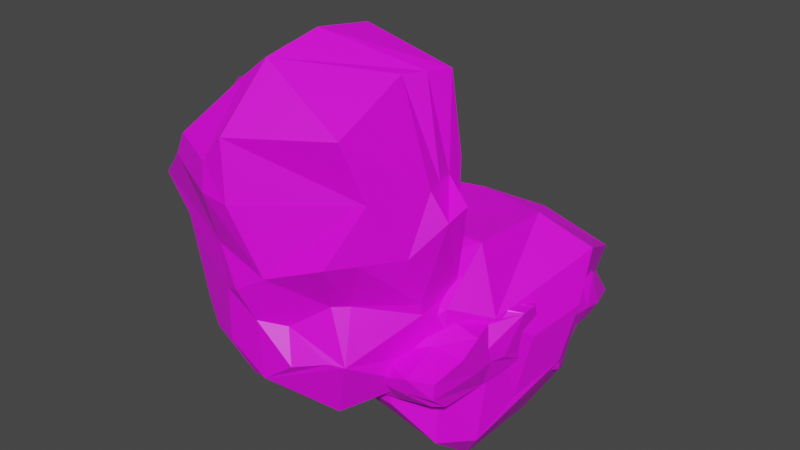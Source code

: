 # Source: asteroid.blend  (saved by Blender 2.93.20; exported with 4.5.12 LTS)
import bpy
from mathutils import Matrix  # noqa: F401  (used for matrix-valued properties, if any)

bpy.ops.wm.read_factory_settings(use_empty=True)
scene = bpy.context.scene
scene.name = 'Scene'

# ---- collections
col_collection = bpy.data.collections.new('Collection'); scene.collection.children.link(col_collection)

# ---- images (referenced by path relative to the original .blend; pixels are not part of the script)
import os
ASSET_DIR = os.environ.get("B2B_ASSET_DIR", "")  # directory of the original .blend (textures are referenced by path, not embedded)
HERE = os.path.dirname(os.path.abspath(__file__))  # packed textures are extracted next to this script under _unpacked/

def load_image(name, relpath, width, height, colorspace="sRGB"):
    """Load a texture the original file referenced (path relative to the .blend, or extracted next to this script)."""
    p = next((c for c in (os.path.join(HERE, relpath), os.path.join(ASSET_DIR, relpath)) if relpath and os.path.exists(c)), "")
    if p:
        img = bpy.data.images.load(p, check_existing=True)
        img.name = name
    else:  # same state as the original file: an image datablock whose file is absent (Cycles renders it pink)
        img = bpy.data.images.new(name, width, height)
        img.source = "FILE"
        img.filepath = "//" + (relpath or name)
    img.colorspace_settings.name = colorspace
    return img
img_asteroid_diff_png = load_image('asteroid_diff.png', 'asteroid_diff.png', 1024, 1024, 'sRGB')

# ---- materials (node trees are filled in below, after node groups)
mat_asteriod = bpy.data.materials.new('asteriod')
mat_asteriod.use_transparent_shadow = False

# ---- material node trees
mat_asteriod.use_nodes = True; mat_asteriod.node_tree.nodes.clear()
_N = mat_asteriod.node_tree.nodes; _L = mat_asteriod.node_tree.links
n0 = _N.new('ShaderNodeBsdfPrincipled'); n0.name = 'Principled BSDF'; n0.location = (10, 300)
n0.distribution = 'GGX'
n0.subsurface_method = 'BURLEY'
n0.inputs[3].default_value = 1.45
n0.inputs[27].default_value = (0.0, 0.0, 0.0, 1.0)
n0.inputs[28].default_value = 1.0
n1 = _N.new('ShaderNodeOutputMaterial'); n1.name = 'Material Output'; n1.location = (300, 300)
n2 = _N.new('ShaderNodeTexImage'); n2.name = 'Image Texture'; n2.location = (-280, 280)
n2.image = img_asteroid_diff_png
n3 = _N.new('ShaderNodeTexImage'); n3.name = 'Image Texture.001'; n3.location = (-280, 220)
n3.image = img_asteroid_diff_png
_L.new(n0.outputs[0], n1.inputs[0])
_L.new(n2.outputs[0], n0.inputs[0])
n1.is_active_output = True

# ---- world
world_world = bpy.data.worlds.new('World'); scene.world = world_world
world_world.use_nodes = True; world_world.node_tree.nodes.clear()
_N = world_world.node_tree.nodes; _L = world_world.node_tree.links
n0 = _N.new('ShaderNodeOutputWorld'); n0.name = 'World Output'; n0.location = (300, 300)
n1 = _N.new('ShaderNodeBackground'); n1.name = 'Background'; n1.location = (10, 300)
n1.inputs[0].default_value = (0.05088, 0.05088, 0.05088, 1.0)
_L.new(n1.outputs[0], n0.inputs[0])
n0.is_active_output = True
world_world.color = (0.05088, 0.05088, 0.05088)
world_world.use_sun_shadow = False
world_world.sun_shadow_jitter_overblur = 0.0

# ---- meshes
me_cube = bpy.data.meshes.new('Cube')
me_cube.from_pydata([(0.4832, 0.3611, -1.0), (0.4832, -0.4832, 1.226), (0.4832, -0.6053, -1.0), (1.061, 0.2863, 0.4601), (0.9784, 0.5938, 0.899), (1.0, 0.1067, -0.08483), (0.7827, 0.5525, -0.4754), (0.9664, -0.3174, 0.3685), (0.7875, -0.6637, 0.6514), (0.8368, -0.3778, -0.303), (0.7142, -0.7799, -0.6296), (0.3364, 1.226, 0.463), (0.3364, 1.226, -0.2105), (0.516, 1.152, -0.3901), (-0.3114, 1.226, 0.3615), (-0.187, 1.226, -0.3111), (0.3926, 0.655, 1.126), (0.5015, 0.3876, 1.193), (0.797, 1.189, 0.619), (-0.919, -0.4315, 0.6368), (-0.5821, -0.4315, 1.249), (-0.2018, -0.5143, 1.205), (-0.6018, 0.3423, 1.223), (-0.2213, 0.5241, 1.189), (-0.9827, -0.4403, 0.4762), (-0.1949, 0.5255, -0.953), (-0.5389, 0.2552, -0.843), (-0.5261, -0.5439, -0.9591), (-1.052, -0.4962, -0.4237), (-0.2451, 1.131, -0.5428), (-0.4512, 1.118, 0.4864), (-0.8332, 0.7052, 0.3494), (-0.9626, 0.415, 0.5142), (-0.8017, 0.458, -0.4354), (0.3744, -1.132, 0.6602), (0.5117, -1.003, 0.8004), (0.1918, -1.366, -0.1388), (0.5098, -1.123, -0.5605), (-0.1589, -1.184, 0.6805), (-0.4427, -1.077, 0.8034), (-0.268, -1.325, -0.1518), (-0.6083, -1.186, -0.2351)], [], [(14, 15, 29, 30), (20, 22, 19), (35, 37, 10, 8), (18, 17, 4), (15, 14, 11, 12), (30, 32, 23), (27, 2, 37, 41), (25, 0, 2, 27), (5, 3, 7, 9), (36, 34, 38, 40), (33, 29, 25), (17, 23, 21, 1), (2, 0, 6, 10), (1, 21, 39, 35), (10, 37, 2), (0, 13, 6), (3, 5, 6, 4), (9, 7, 8, 10), (7, 3, 4, 8), (5, 9, 10, 6), (18, 30, 23, 16), (0, 25, 29, 13), (4, 6, 13, 18), (28, 24, 32, 33), (12, 11, 18, 13), (24, 39, 21, 20, 19), (11, 14, 30, 18), (23, 17, 16), (17, 18, 16), (17, 1, 8, 4), (22, 20, 21, 23), (26, 28, 33, 25), (27, 28, 26), (27, 41, 28), (24, 28, 41, 40, 38, 39), (25, 27, 26), (30, 29, 33, 31), (32, 30, 31), (33, 32, 31), (15, 12, 13, 29), (34, 36, 37, 35), (41, 37, 36, 40), (35, 39, 38, 34), (8, 1, 35), (23, 32, 19, 22), (24, 19, 32)])
_uv = me_cube.uv_layers.new(name='UVMap')
_uv.uv.foreach_set('vector', [0.6944, 0.4258, 0.7234, 0.407, 0.7296, 0.4283, 0.6846, 0.4614, 0.7348, 0.3242, 0.7318, 0.143, 0.7703, 0.2895, 0.8803, 0.1182, 0.9535, 0.1178, 0.9534, 0.2078, 0.8835, 0.208, 0.6876, 0.1256, 0.6333, 0.1995, 0.6554, 0.07687, 0.7234, 0.407, 0.6944, 0.4258, 0.6932, 0.2512, 0.7217, 0.2656, 0.6846, 0.4614, 0.6559, 0.6035, 0.6348, 0.3907, 0.8548, 0.4023, 0.8505, 0.5582, 0.8296, 0.6729, 0.8199, 0.5248, 0.9772, 0.5802, 0.9718, 0.5258, 0.9754, 0.267, 0.9858, 0.2996, 0.9173, 0.4277, 0.8867, 0.4622, 0.8951, 0.3042, 0.9328, 0.3058, 0.8103, 0.6764, 0.7644, 0.6315, 0.7672, 0.5687, 0.8139, 0.6029, 0.8224, 0.1216, 0.8204, 0.04578, 0.8459, 0.2011, 0.6333, 0.1995, 0.6348, 0.3907, 0.5972, 0.3949, 0.6008, 0.2118, 0.9754, 0.267, 0.9718, 0.5258, 0.9392, 0.5598, 0.9534, 0.2078, 0.7291, 0.4854, 0.7351, 0.3974, 0.7619, 0.5018, 0.7551, 0.6182, 0.9534, 0.2078, 0.9535, 0.1178, 0.9754, 0.267, 0.9718, 0.5258, 0.9358, 0.7228, 0.9392, 0.5598, 0.8867, 0.4622, 0.9173, 0.4277, 0.9392, 0.5598, 0.8632, 0.5357, 0.9328, 0.3058, 0.8951, 0.3042, 0.8835, 0.208, 0.9534, 0.2078, 0.8951, 0.3042, 0.8867, 0.4622, 0.8632, 0.5357, 0.8835, 0.208, 0.9173, 0.4277, 0.9328, 0.3058, 0.9534, 0.2078, 0.9392, 0.5598, 0.6876, 0.1256, 0.6846, 0.4614, 0.6348, 0.3907, 0.6451, 0.2274, 0.9718, 0.5258, 0.9772, 0.5802, 0.9536, 0.7337, 0.9358, 0.7228, 0.8632, 0.5357, 0.9392, 0.5598, 0.9358, 0.7228, 0.8782, 0.7047, 0.8291, 0.3072, 0.7795, 0.2859, 0.7722, 0.09007, 0.8224, 0.1216, 0.7217, 0.2656, 0.6932, 0.2512, 0.6876, 0.1256, 0.7275, 0.2223, 0.7795, 0.2859, 0.7619, 0.5018, 0.7351, 0.3974, 0.7348, 0.3242, 0.7703, 0.2895, 0.6932, 0.2512, 0.6944, 0.4258, 0.6846, 0.4614, 0.6876, 0.1256, 0.6348, 0.3907, 0.6333, 0.1995, 0.6451, 0.2274, 0.6333, 0.1995, 0.6876, 0.1256, 0.6451, 0.2274, 0.8542, 0.4818, 0.856, 0.2482, 0.8835, 0.208, 0.8632, 0.5357, 0.6251, 0.493, 0.5965, 0.4944, 0.5972, 0.3949, 0.6348, 0.3907, 0.8439, 0.2134, 0.8291, 0.3072, 0.8224, 0.1216, 0.8459, 0.2011, 0.8548, 0.4023, 0.8291, 0.3072, 0.8439, 0.2134, 0.8548, 0.4023, 0.8199, 0.5248, 0.8291, 0.3072, 0.7795, 0.2859, 0.8291, 0.3072, 0.8199, 0.5248, 0.8139, 0.6029, 0.7672, 0.5687, 0.7619, 0.5018, 0.8459, 0.2011, 0.8548, 0.4023, 0.8439, 0.2134, 0.6846, 0.4614, 0.7296, 0.4283, 0.6983, 0.5805, 0.6738, 0.5699, 0.6559, 0.6035, 0.6846, 0.4614, 0.6738, 0.5699, 0.8224, 0.1216, 0.7722, 0.09007, 0.7785, 0.04431, 0.7234, 0.407, 0.7217, 0.2656, 0.7275, 0.2223, 0.7296, 0.4283, 0.8901, 0.08948, 0.9359, 0.0482, 0.9535, 0.1178, 0.8803, 0.1182, 0.8199, 0.5248, 0.8296, 0.6729, 0.8103, 0.6764, 0.8139, 0.6029, 0.7551, 0.6182, 0.7619, 0.5018, 0.7672, 0.5687, 0.7644, 0.6315, 0.8835, 0.208, 0.856, 0.2482, 0.8803, 0.1182, 0.6348, 0.3907, 0.6559, 0.6035, 0.6207, 0.5972, 0.6251, 0.493, 0.7795, 0.2859, 0.7703, 0.2895, 0.7722, 0.09007])
me_cube.materials.append(mat_asteriod)
me_cube.use_remesh_preserve_volume = False
me_cube.use_remesh_preserve_attributes = False
me_cube.use_mirror_vertex_groups = False
me_cube.update()
me_cube_001 = bpy.data.meshes.new('Cube.001')
me_cube_001.from_pydata([(-1.0, -1.0, -1.0), (-0.7841, -1.0, 1.0), (-0.9879, 0.8596, -1.123), (-1.668, 0.7426, 1.0), (2.325, -0.9406, -0.4708), (2.325, -1.056, 1.0), (2.041, 1.0, -1.0), (1.449, 0.8753, 1.0), (3.298, 0.1035, -1.887), (-3.087, 0.0232, -1.588), (-1.0, -0.1996, 2.076), (2.148, 0.2146, 2.076), (2.041, 0.7718, -1.745), (-2.776, 0.2453, 1.0), (2.587, 0.6469, 1.0), (-1.849, -0.771, 2.076), (2.325, -0.1335, -1.121), (2.633, -0.6913, 2.076), (3.155, -0.2102, 2.283), (0.2759, 1.0, -1.645), (0.4483, 0.8713, 1.0), (0.0, 0.0075, 2.076), (-0.09834, 0.35, -2.099), (-0.09834, 0.4224, 1.842), (0.925, -0.4735, 2.67), (-1.052, 0.9211, -1.583), (2.002, 0.407, 1.538), (2.49, 0.4259, -1.766), (-1.619, 0.02285, 1.538), (-1.706, 0.3338, 2.073), (2.325, -0.4678, 2.076), (-0.3481, 0.807, 1.0), (-0.5, -0.09603, 2.076), (-1.168, 0.1391, -2.034), (-0.1686, -0.6393, 2.463), (-0.04917, 0.2149, 2.611), (-0.834, 0.1189, 2.611), (-2.468, -0.5359, -1.294), (2.633, -0.8457, 1.538), (-1.849, -0.8855, 1.538), (2.325, -0.5616, -0.7354), (-1.0, -1.061, 0.0), (2.325, -1.06, 0.2646), (-2.043, -0.1357, 0.244), (2.112, 0.6107, -1.745), (-2.466, 0.1341, 1.269), (2.893, -0.4642, 0.5379), (-2.468, -0.4214, 0.244), (0.05009, 0.8391, 1.0), (-0.25, -0.04426, 2.076), (-0.6332, 0.2446, -2.387), (0.5093, -0.5394, 2.67), (-0.1655, 0.9211, -1.621), (2.326, 0.5506, 1.269), (-0.6332, 0.3781, 1.842), (3.155, -0.3219, 2.283), (-0.07376, 0.3186, 2.111), (-1.539, 0.2263, 2.342), (-0.4416, 0.1669, 2.611), (2.633, -0.694, 0.4013), (-2.158, -0.7107, 0.122), (-0.5374, 0.2725, 2.111), (-1.425, -0.4853, 2.076), (1.663, -0.01486, 2.076), (0.3314, -0.2501, 2.463), (-0.3343, -0.3677, 2.463), (-0.001484, -0.3089, 2.463), (-2.256, -0.2785, 0.244), (2.159, 0.04394, 2.076), (2.991, -0.06439, 0.3018), (2.893, -0.275, -0.1779), (2.633, -0.5495, 0.4756), (2.893, -0.1616, 0.04977), (2.325, -0.5263, 2.076), (2.633, -0.5807, 1.215), (0.8011, -1.095, 0.1433), (1.226, -1.117, 1.0), (1.112, -0.8389, 1.561), (0.237, -1.0, -0.8031), (1.826, -0.9782, -0.5503), (-1.038, -0.004718, -2.475), (-0.4304, -0.6294, -1.848), (-0.9423, -0.1818, -2.571), (0.6298, 0.2536, -2.212), (1.784, 0.05398, -2.312), (1.234, -0.2179, -2.456), (0.01312, 0.3308, -2.191), (0.7435, -0.6404, -1.711), (-2.941, 0.4725, -1.323), (-2.817, 0.1239, -0.7658), (-2.621, 0.4042, 1.0), (-0.9338, 0.4195, -1.756), (0.1222, 0.733, -1.895), (-0.3805, 0.5738, -2.11), (-1.811, 0.8623, -1.204), (2.597, 0.4186, -0.4872), (2.54, 0.6198, -0.6718), (3.033, 0.1543, -0.07378), (2.587, 0.7577, -0.7643)], [], [(60, 39, 15, 47), (19, 20, 7, 6), (6, 7, 14, 98), (42, 5, 76, 75), (19, 6, 92), (31, 3, 90, 13, 29), (26, 35, 21, 11), (43, 10, 28, 45), (9, 80, 82), (65, 62, 15, 34), (8, 97, 69), (13, 90, 89), (91, 93, 50, 33), (36, 28, 10, 32), (27, 95, 97, 8), (59, 38, 5, 42), (67, 62, 10, 43), (40, 4, 79, 78, 87), (17, 77, 76, 5, 38), (1, 77, 17, 15, 39), (46, 55, 30, 73, 74), (30, 34, 15, 17, 73), (18, 72, 69), (63, 64, 24, 18), (7, 20, 23, 14), (52, 19, 92, 93), (52, 48, 20, 19), (2, 3, 31, 25), (2, 25, 91, 94), (55, 51, 34, 30), (44, 96, 95, 27), (58, 36, 32, 49), (61, 57, 36, 58), (57, 45, 28, 36), (9, 33, 80), (66, 65, 34, 51), (53, 56, 35, 26), (48, 31, 29, 54), (16, 40, 87, 85), (46, 74, 71), (41, 1, 39, 60), (0, 41, 60, 37), (16, 70, 40), (20, 48, 54, 23), (14, 23, 56, 53), (64, 66, 51, 24), (29, 13, 45, 57), (56, 61, 58, 35), (23, 54, 61, 56), (54, 29, 57, 61), (35, 58, 49, 21), (12, 98, 96, 44), (18, 24, 51, 55), (25, 31, 48, 52), (25, 52, 93, 91), (16, 72, 70), (9, 47, 67, 43), (40, 59, 42, 4), (9, 43, 45, 13, 89), (4, 42, 75, 79), (37, 60, 47, 9), (21, 49, 66, 64), (49, 32, 65, 66), (11, 21, 64, 63, 68), (47, 15, 62, 67), (32, 10, 62, 65), (50, 22, 86, 83, 33), (74, 73, 17), (69, 68, 63, 18), (70, 72, 18, 55, 46), (40, 71, 59), (71, 40, 70, 46), (69, 72, 16, 8), (71, 74, 17, 38, 59), (75, 76, 41), (76, 77, 1), (78, 75, 41, 0), (79, 75, 78), (41, 76, 1), (81, 78, 0, 37), (82, 81, 37, 9), (82, 80, 84, 85), (80, 33, 83, 84), (87, 78, 81), (83, 86, 44, 27), (85, 84, 8, 16), (85, 87, 81, 82), (84, 83, 27, 8), (86, 22, 12, 44), (89, 90, 88, 9), (88, 90, 3), (3, 2, 94, 88), (93, 92, 22, 50), (88, 91, 33, 9), (94, 91, 88), (92, 12, 22), (12, 92, 6), (95, 96, 53, 26), (69, 97, 11, 68), (96, 98, 14, 53), (97, 95, 26, 11), (98, 12, 6)])
_uv = me_cube_001.uv_layers.new(name='UVMap')
_uv.uv.foreach_set('vector', [0.374, 0.4299, 0.3502, 0.3921, 0.4027, 0.4039, 0.4742, 0.4772, 0.9569, 0.2182, 0.9765, 0.2062, 0.9845, 0.2494, 0.985, 0.2557, 0.985, 0.2557, 0.9845, 0.2494, 0.9121, 0.2973, 0.91, 0.2609, 0.2952, 0.2863, 0.3138, 0.2989, 0.2833, 0.3108, 0.2672, 0.3077, 0.9569, 0.2182, 0.985, 0.2557, 0.8569, 0.1972, 0.933, 0.6725, 0.901, 0.6383, 0.7767, 0.5852, 0.7205, 0.5632, 0.7858, 0.5545, 0.8352, 0.3312, 0.7723, 0.4856, 0.6883, 0.4552, 0.7805, 0.3711, 0.5763, 0.5211, 0.6078, 0.4572, 0.6662, 0.5137, 0.6911, 0.5427, 0.5784, 0.5711, 0.5623, 0.6167, 0.4992, 0.6048, 0.5647, 0.4185, 0.5053, 0.4293, 0.4027, 0.4039, 0.4719, 0.3879, 0.6604, 0.2435, 0.718, 0.2845, 0.6495, 0.3001, 0.7205, 0.5632, 0.7767, 0.5852, 0.6352, 0.575, 0.7277, 0.6506, 0.7769, 0.6756, 0.654, 0.6464, 0.622, 0.6225, 0.7322, 0.4945, 0.6662, 0.5137, 0.6078, 0.4572, 0.648, 0.4581, 0.77, 0.2368, 0.7979, 0.2617, 0.718, 0.2845, 0.6604, 0.2435, 0.4287, 0.2996, 0.4021, 0.3148, 0.3138, 0.2989, 0.2952, 0.2863, 0.5253, 0.4983, 0.5053, 0.4293, 0.6078, 0.4572, 0.5763, 0.5211, 0.4464, 0.2726, 0.3199, 0.2757, 0.3007, 0.2795, 0.2734, 0.3121, 0.3842, 0.2347, 0.4685, 0.3315, 0.3922, 0.3386, 0.2833, 0.3108, 0.3138, 0.2989, 0.4021, 0.3148, 0.3068, 0.3591, 0.3922, 0.3386, 0.4685, 0.3315, 0.4027, 0.4039, 0.3502, 0.3921, 0.5142, 0.306, 0.6064, 0.3465, 0.5438, 0.3475, 0.5234, 0.3445, 0.487, 0.3213, 0.5438, 0.3475, 0.4719, 0.3879, 0.4027, 0.4039, 0.4685, 0.3315, 0.5234, 0.3445, 0.6454, 0.351, 0.6089, 0.2929, 0.6495, 0.3001, 0.696, 0.382, 0.6113, 0.4133, 0.5437, 0.3817, 0.6454, 0.351, 0.9845, 0.2494, 0.9765, 0.2062, 0.8394, 0.06713, 0.9121, 0.2973, 0.911, 0.7044, 0.9411, 0.7179, 0.8411, 0.6969, 0.7769, 0.6756, 0.911, 0.7044, 0.9469, 0.6884, 0.9608, 0.7059, 0.9411, 0.7179, 0.8954, 0.6834, 0.901, 0.6383, 0.933, 0.6725, 0.9053, 0.6889, 0.8954, 0.6834, 0.9053, 0.6889, 0.7277, 0.6506, 0.8883, 0.6705, 0.6064, 0.3465, 0.5173, 0.3847, 0.4719, 0.3879, 0.5438, 0.3475, 0.8322, 0.2347, 0.8636, 0.2582, 0.7979, 0.2617, 0.77, 0.2368, 0.7522, 0.4914, 0.7322, 0.4945, 0.648, 0.4581, 0.6681, 0.4573, 0.7754, 0.5258, 0.7567, 0.5298, 0.7322, 0.4945, 0.7522, 0.4914, 0.7567, 0.5298, 0.6911, 0.5427, 0.6662, 0.5137, 0.7322, 0.4945, 0.5784, 0.5711, 0.622, 0.6225, 0.5623, 0.6167, 0.588, 0.4164, 0.5647, 0.4185, 0.4719, 0.3879, 0.5173, 0.3847, 0.8824, 0.3065, 0.7954, 0.521, 0.7723, 0.4856, 0.8352, 0.3312, 0.9469, 0.6884, 0.933, 0.6725, 0.7858, 0.5545, 0.8041, 0.5615, 0.5878, 0.2482, 0.4464, 0.2726, 0.3842, 0.2347, 0.5198, 0.1853, 0.5142, 0.306, 0.487, 0.3213, 0.4808, 0.3054, 0.2599, 0.355, 0.3068, 0.3591, 0.3502, 0.3921, 0.374, 0.4299, 0.2573, 0.3639, 0.2599, 0.355, 0.374, 0.4299, 0.397, 0.4934, 0.5878, 0.2482, 0.564, 0.2866, 0.4464, 0.2726, 0.9608, 0.7059, 0.9469, 0.6884, 0.8041, 0.5615, 0.8237, 0.5668, 0.9121, 0.2973, 0.8394, 0.06713, 0.7954, 0.521, 0.8824, 0.3065, 0.6113, 0.4133, 0.588, 0.4164, 0.5173, 0.3847, 0.5437, 0.3817, 0.7858, 0.5545, 0.7205, 0.5632, 0.6911, 0.5427, 0.7567, 0.5298, 0.7954, 0.521, 0.7754, 0.5258, 0.7522, 0.4914, 0.7723, 0.4856, 0.8237, 0.5668, 0.8041, 0.5615, 0.7754, 0.5258, 0.7954, 0.521, 0.8041, 0.5615, 0.7858, 0.5545, 0.7567, 0.5298, 0.7754, 0.5258, 0.7723, 0.4856, 0.7522, 0.4914, 0.6681, 0.4573, 0.6883, 0.4552, 0.8879, 0.2397, 0.91, 0.2609, 0.8636, 0.2582, 0.8322, 0.2347, 0.6454, 0.351, 0.5437, 0.3817, 0.5173, 0.3847, 0.6064, 0.3465, 0.9053, 0.6889, 0.933, 0.6725, 0.9469, 0.6884, 0.911, 0.7044, 0.9053, 0.6889, 0.911, 0.7044, 0.7769, 0.6756, 0.7277, 0.6506, 0.5878, 0.2482, 0.6089, 0.2929, 0.564, 0.2866, 0.5784, 0.5711, 0.4742, 0.4772, 0.5253, 0.4983, 0.5763, 0.5211, 0.4464, 0.2726, 0.4287, 0.2996, 0.2952, 0.2863, 0.3199, 0.2757, 0.5784, 0.5711, 0.5763, 0.5211, 0.6911, 0.5427, 0.7205, 0.5632, 0.6352, 0.575, 0.3199, 0.2757, 0.2952, 0.2863, 0.2672, 0.3077, 0.3007, 0.2795, 0.397, 0.4934, 0.374, 0.4299, 0.4742, 0.4772, 0.5784, 0.5711, 0.6883, 0.4552, 0.6681, 0.4573, 0.588, 0.4164, 0.6113, 0.4133, 0.6681, 0.4573, 0.648, 0.4581, 0.5647, 0.4185, 0.588, 0.4164, 0.7805, 0.3711, 0.6883, 0.4552, 0.6113, 0.4133, 0.696, 0.382, 0.7209, 0.3701, 0.4742, 0.4772, 0.4027, 0.4039, 0.5053, 0.4293, 0.5253, 0.4983, 0.648, 0.4581, 0.6078, 0.4572, 0.5053, 0.4293, 0.5647, 0.4185, 0.654, 0.6464, 0.7014, 0.6664, 0.6933, 0.6681, 0.6702, 0.6802, 0.622, 0.6225, 0.487, 0.3213, 0.5234, 0.3445, 0.4685, 0.3315, 0.6495, 0.3001, 0.7209, 0.3701, 0.696, 0.382, 0.6454, 0.351, 0.564, 0.2866, 0.6089, 0.2929, 0.6454, 0.351, 0.6064, 0.3465, 0.5142, 0.306, 0.4464, 0.2726, 0.4808, 0.3054, 0.4287, 0.2996, 0.4808, 0.3054, 0.4464, 0.2726, 0.564, 0.2866, 0.5142, 0.306, 0.6495, 0.3001, 0.6089, 0.2929, 0.5878, 0.2482, 0.6604, 0.2435, 0.4808, 0.3054, 0.487, 0.3213, 0.4685, 0.3315, 0.4021, 0.3148, 0.4287, 0.2996, 0.2672, 0.3077, 0.2833, 0.3108, 0.2599, 0.355, 0.2833, 0.3108, 0.3922, 0.3386, 0.3068, 0.3591, 0.2734, 0.3121, 0.2672, 0.3077, 0.2599, 0.355, 0.2573, 0.3639, 0.3007, 0.2795, 0.2672, 0.3077, 0.2734, 0.3121, 0.2599, 0.355, 0.2833, 0.3108, 0.3068, 0.3591, 0.3653, 0.5545, 0.2734, 0.3121, 0.2573, 0.3639, 0.397, 0.4934, 0.4992, 0.6048, 0.3653, 0.5545, 0.397, 0.4934, 0.5784, 0.5711, 0.5149, 0.1051, 0.5781, 0.117, 0.6222, 0.2051, 0.5198, 0.1853, 0.5781, 0.117, 0.6377, 0.1228, 0.686, 0.1805, 0.6222, 0.2051, 0.3842, 0.2347, 0.2734, 0.3121, 0.3811, 0.05485, 0.686, 0.1805, 0.709, 0.1684, 0.8322, 0.2347, 0.77, 0.2368, 0.5198, 0.1853, 0.6222, 0.2051, 0.6604, 0.2435, 0.5878, 0.2482, 0.5198, 0.1853, 0.3842, 0.2347, 0.3811, 0.05485, 0.5149, 0.1051, 0.6222, 0.2051, 0.686, 0.1805, 0.77, 0.2368, 0.6604, 0.2435, 0.709, 0.1684, 0.7171, 0.1668, 0.8879, 0.2397, 0.8322, 0.2347, 0.6352, 0.575, 0.7767, 0.5852, 0.7417, 0.6186, 0.5784, 0.5711, 0.7417, 0.6186, 0.7767, 0.5852, 0.901, 0.6383, 0.901, 0.6383, 0.8954, 0.6834, 0.8883, 0.6705, 0.7417, 0.6186, 0.7769, 0.6756, 0.8411, 0.6969, 0.7014, 0.6664, 0.654, 0.6464, 0.7417, 0.6186, 0.7277, 0.6506, 0.622, 0.6225, 0.5784, 0.5711, 0.8883, 0.6705, 0.7277, 0.6506, 0.7417, 0.6186, 0.8569, 0.1972, 0.8879, 0.2397, 0.7171, 0.1668, 0.8879, 0.2397, 0.8569, 0.1972, 0.985, 0.2557, 0.7979, 0.2617, 0.8636, 0.2582, 0.8824, 0.3065, 0.8352, 0.3312, 0.6495, 0.3001, 0.718, 0.2845, 0.7805, 0.3711, 0.7209, 0.3701, 0.8636, 0.2582, 0.91, 0.2609, 0.9121, 0.2973, 0.8824, 0.3065, 0.718, 0.2845, 0.7979, 0.2617, 0.8352, 0.3312, 0.7805, 0.3711, 0.91, 0.2609, 0.8879, 0.2397, 0.985, 0.2557])
me_cube_001.materials.append(mat_asteriod)
me_cube_001.use_remesh_fix_poles = True
me_cube_001.use_remesh_preserve_attributes = False
me_cube_001.update()
me_cube_002 = bpy.data.meshes.new('Cube.002')
me_cube_002.from_pydata([(-1.0, -1.0, -1.685), (-1.0, -1.274, 7.642), (-1.267, 0.7947, 7.735), (0.5968, -0.8905, -3.304), (0.759, -1.0, 8.897), (1.0, 0.9035, -1.0), (0.4335, 1.008, 7.472), (-1.0, 0.0, -1.685), (-0.9652, -0.5557, 8.23), (1.083, -0.2269, -2.226), (0.759, 0.0, 10.5), (0.0, 0.9035, -1.0), (0.1659, 0.9665, 7.589), (-0.00201, -1.068, -2.925), (-0.241, -1.524, 8.563), (-0.241, -0.795, 10.98), (0.0, 0.0, -4.406), (-1.37, 0.5915, 7.937), (1.0, 0.4035, -2.914), (-1.0, 0.5, -1.0), (0.6119, 0.5389, 10.36), (0.0, 0.4035, -2.914), (0.2122, 0.5965, 10.9), (-0.6136, 1.023, -1.0), (-0.4897, -1.524, 7.308), (-0.4701, 0.1177, -2.899), (-1.122, 0.796, 7.903), (-0.4897, -1.0, -3.178), (-0.6767, -0.7402, 9.728), (-0.4897, 0.5, -2.914), (-1.032, 0.5282, 8.248), (-0.9811, -1.112, -0.09374), (-1.124, 1.023, 0.0), (0.6818, 0.9265, -0.2231), (0.6509, -1.109, -0.5155), (1.083, 0.0, -1.124), (-1.0, 0.0, -0.3427), (0.3253, -1.316, -0.8623), (-0.3182, 1.2, -0.559), (1.35, 0.4517, -1.124), (-1.0, 0.5, 0.0), (-0.6136, 1.023, 0.0), (-0.4352, -1.375, -0.7841), (-1.545, -1.031, 5.032), (-1.421, 1.0, 3.854), (0.8285, 0.758, 4.101), (0.7225, -1.238, 3.97), (1.096, -0.3724, 3.719), (-1.545, 0.1253, 4.277), (0.2881, -1.181, 7.516), (0.1421, 1.236, 2.634), (1.35, 0.2794, 5.464), (-1.545, 0.6253, 4.448), (-0.808, 1.249, 3.889), (0.1069, -1.417, 2.959), (-1.308, 1.0, 2.263), (0.417, 1.084, 2.236), (1.09, -0.1271, 1.339), (-1.647, 0.1253, 1.78), (-0.1665, -1.468, 2.052), (-0.0713, 1.148, 2.158), (1.13, 0.464, 1.339), (-1.545, 0.6253, 2.263), (-0.808, 1.249, 1.704), (-0.2298, -1.468, 2.052), (-1.545, -0.7929, 3.235), (-1.124, -1.263, 6.587), (-1.421, 1.0, 6.673), (0.8536, 0.8565, 6.437), (0.906, -0.7811, 6.294), (1.103, 0.0, 6.141), (-1.545, -0.4238, 6.587), (-0.1807, -1.577, 5.954), (0.05883, 1.001, 6.199), (1.0, 0.4879, 6.141), (-1.414, 0.6253, 6.073), (-0.808, 1.249, 6.114), (-0.4897, -1.577, 6.108), (0.6733, -0.7534, 1.593), (1.088, -0.09988, 0.8124), (0.8762, -0.882, 3.867), (1.269, 0.07053, 4.905), (0.8795, 0.25, 10.5), (-0.1205, -0.1475, 11.7), (1.051, 0.244, 6.141), (-1.545, 0.4165, 7.781), (-1.336, 1.0, 7.478), (-0.8687, 1.0, 8.353), (-0.908, -0.05552, 8.444), (-1.124, -0.6326, 7.642), (-0.4897, -0.8687, 10.07), (-0.8687, 0.2912, 8.429), (0.1069, -1.417, 2.959), (-0.4897, -1.375, 3.653), (0.1819, -1.16, 0.538), (-0.4352, -1.375, 1.713), (0.5557, -0.9304, 1.664), (0.8015, -1.04, -0.5583), (-0.06128, -1.375, 0.7829), (0.0, -1.375, -1.87), (0.2903, 1.326, 3.882), (0.846, 0.8211, 4.516), (0.6818, 1.013, 1.704), (-0.3182, 1.213, 1.704), (1.0, 0.69, 4.448), (-0.0523, 1.304, 3.341), (1.0, 0.7021, 6.673), (-0.268, 0.9508, 6.114), (0.0, 1.0, 8.447), (0.4371, 0.8933, 8.566), (1.0, 0.5, 10.5), (0.0, 0.5, 11.48)], [], [(75, 85, 86, 67), (70, 4, 69), (77, 24, 1, 66), (16, 9, 3, 13), (90, 89, 1, 24), (91, 85, 89), (21, 18, 9, 16), (84, 82, 10, 70), (66, 1, 89, 71), (29, 21, 16, 25), (82, 83, 15, 10), (10, 15, 4), (25, 16, 13, 27), (69, 49, 72), (76, 87, 108, 107), (20, 109, 6, 12, 108, 22), (23, 11, 21, 29), (106, 109, 110, 74), (11, 5, 18, 21), (26, 2, 17, 30), (71, 89, 85, 75), (108, 87, 91, 111), (64, 92, 93), (67, 86, 87, 76), (7, 25, 27, 0), (19, 29, 25, 7), (111, 91, 15, 83), (15, 90, 24, 14), (72, 14, 24, 77), (13, 99, 42, 27), (19, 40, 32, 41, 23, 29), (7, 36, 40, 19), (5, 33, 39, 18), (23, 41, 38, 11), (3, 97, 99, 13), (0, 31, 36, 7), (18, 39, 35, 9), (27, 42, 31, 0), (9, 35, 97, 3), (11, 38, 33, 5), (4, 49, 69), (92, 64, 98), (55, 44, 53, 63), (58, 48, 52, 62), (102, 104, 51, 61), (63, 53, 105, 103), (96, 46, 92, 98), (65, 43, 48, 58), (61, 51, 81), (95, 43, 65), (57, 47, 80, 78), (60, 50, 45, 56), (62, 52, 44, 55), (40, 62, 55, 32), (38, 103, 102, 33), (35, 79, 97), (42, 95, 31), (39, 61, 79, 35), (31, 65, 58), (34, 94, 37), (41, 63, 103, 38), (33, 102, 61, 39), (36, 58, 62, 40), (32, 55, 63, 41), (99, 98, 95, 42), (92, 72, 77, 93), (44, 67, 76, 53), (48, 71, 75, 52), (104, 106, 74, 51), (53, 76, 107, 105), (46, 69, 92), (43, 66, 71), (94, 34, 97, 96, 98), (93, 77, 66, 43), (47, 70, 69, 80), (100, 73, 68, 101), (52, 75, 67, 44), (71, 48, 43), (43, 95, 93), (31, 95, 65), (15, 91, 90), (78, 80, 46, 96), (79, 61, 57), (80, 69, 46), (81, 47, 57, 61), (81, 70, 47), (4, 15, 14), (4, 70, 10), (97, 78, 96), (78, 97, 79, 57), (8, 28, 88), (92, 69, 72), (110, 111, 83, 82), (74, 110, 82, 84), (17, 2, 86, 85), (2, 26, 87, 86), (30, 17, 85, 91), (26, 30, 91, 87), (28, 8, 89, 90), (88, 28, 90, 91), (8, 88, 91, 89), (72, 49, 14), (64, 93, 95), (64, 95, 98), (14, 49, 4), (37, 94, 98, 99), (34, 37, 99, 97), (58, 36, 31), (51, 74, 84, 70, 81), (56, 45, 104, 102), (50, 60, 103, 105), (60, 56, 102, 103), (101, 68, 106, 104), (73, 100, 105, 107), (6, 106, 68, 73, 107, 12), (100, 101, 104, 45, 50, 105), (6, 109, 106), (12, 107, 108), (20, 110, 109), (22, 108, 111), (20, 22, 111, 110)])
_uv = me_cube_002.uv_layers.new(name='UVMap')
_uv.uv.foreach_set('vector', [0.6533, 0.5957, 0.6308, 0.5957, 0.6308, 0.5507, 0.6533, 0.5507, 0.6533, 0.2801, 0.6308, 0.19, 0.6533, 0.19, 0.6533, 0.05562, 0.6308, 0.05562, 0.6308, 0.009602, 0.6533, 0.009602, 0.9013, 0.2801, 0.8111, 0.2801, 0.8111, 0.19, 0.9013, 0.19, 0.4964, 0.2801, 0.4504, 0.2801, 0.4504, 0.19, 0.4964, 0.19, 0.4964, 0.3252, 0.4504, 0.3252, 0.4504, 0.2801, 0.9013, 0.3252, 0.8111, 0.3252, 0.8111, 0.2801, 0.9013, 0.2801, 0.6533, 0.3027, 0.6308, 0.3027, 0.6308, 0.2801, 0.6533, 0.2801, 0.6533, 0.731, 0.6308, 0.731, 0.6308, 0.6408, 0.6533, 0.6408, 0.9454, 0.3252, 0.9013, 0.3252, 0.9013, 0.2801, 0.9454, 0.2801, 0.6308, 0.3027, 0.5406, 0.3027, 0.5406, 0.2801, 0.6308, 0.2801, 0.6308, 0.2801, 0.5406, 0.2801, 0.6308, 0.19, 0.9454, 0.2801, 0.9013, 0.2801, 0.9013, 0.19, 0.9454, 0.19, 0.6533, 0.19, 0.6413, 0.145, 0.6533, 0.09978, 0.6533, 0.5046, 0.6308, 0.5046, 0.6308, 0.4605, 0.6533, 0.4605, 0.6189, 0.3281, 0.6308, 0.3703, 0.6326, 0.3919, 0.6324, 0.4397, 0.5406, 0.3703, 0.553, 0.328, 0.9454, 0.3703, 0.9013, 0.3703, 0.9013, 0.3252, 0.9454, 0.3252, 0.6533, 0.3703, 0.6308, 0.3703, 0.6308, 0.3252, 0.6533, 0.3252, 0.9013, 0.3703, 0.8111, 0.3703, 0.8111, 0.3252, 0.9013, 0.3252, 0.4847, 0.3565, 0.462, 0.3554, 0.4615, 0.3401, 0.4853, 0.339, 0.6533, 0.6408, 0.6308, 0.6408, 0.6308, 0.5957, 0.6533, 0.5957, 0.5406, 0.3703, 0.4964, 0.3703, 0.4964, 0.3252, 0.5406, 0.3252, 0.6955, 0.0728, 0.6758, 0.09978, 0.6758, 0.05562, 0.6533, 0.5507, 0.6308, 0.5507, 0.6308, 0.5046, 0.6533, 0.5046, 0.9915, 0.2801, 0.9454, 0.2801, 0.9454, 0.19, 0.9915, 0.19, 0.9915, 0.3252, 0.9454, 0.3252, 0.9454, 0.2801, 0.9915, 0.2801, 0.5406, 0.3252, 0.4964, 0.3252, 0.5406, 0.2801, 0.5406, 0.3027, 0.5406, 0.2801, 0.4964, 0.2801, 0.4964, 0.19, 0.5406, 0.19, 0.6533, 0.09978, 0.6308, 0.09978, 0.6308, 0.05562, 0.6533, 0.05562, 0.8111, 0.09978, 0.7209, 0.09978, 0.7209, 0.05562, 0.8111, 0.05562, 0.8111, 0.5957, 0.7209, 0.5957, 0.7209, 0.5507, 0.7209, 0.5046, 0.9454, 0.3703, 0.9454, 0.3252, 0.8111, 0.6408, 0.7209, 0.6408, 0.7209, 0.5957, 0.8111, 0.5957, 0.8111, 0.3703, 0.7209, 0.3703, 0.7209, 0.3252, 0.8111, 0.3252, 0.8111, 0.5046, 0.7209, 0.5046, 0.7209, 0.4605, 0.8111, 0.4605, 0.8111, 0.19, 0.7209, 0.19, 0.7209, 0.09978, 0.8111, 0.09978, 0.8111, 0.731, 0.7209, 0.731, 0.7209, 0.6408, 0.8111, 0.6408, 0.8111, 0.3252, 0.7209, 0.3252, 0.7209, 0.2801, 0.8111, 0.2801, 0.8111, 0.05562, 0.7209, 0.05562, 0.7209, 0.009602, 0.8111, 0.009602, 0.8111, 0.2801, 0.7209, 0.2801, 0.7209, 0.19, 0.8111, 0.19, 0.8111, 0.4605, 0.7209, 0.4605, 0.7209, 0.3703, 0.8111, 0.3703, 0.6308, 0.19, 0.6413, 0.145, 0.6533, 0.19, 0.6758, 0.09978, 0.6955, 0.0728, 0.698, 0.09978, 0.698, 0.5507, 0.6758, 0.5507, 0.6758, 0.5046, 0.698, 0.5046, 0.698, 0.6408, 0.6758, 0.6408, 0.6758, 0.5957, 0.698, 0.5957, 0.698, 0.3703, 0.6758, 0.3703, 0.6758, 0.3252, 0.698, 0.3252, 0.698, 0.5046, 0.6758, 0.5046, 0.6758, 0.4605, 0.698, 0.4605, 0.698, 0.19, 0.6758, 0.19, 0.6758, 0.09978, 0.698, 0.09978, 0.698, 0.731, 0.6758, 0.731, 0.6758, 0.6408, 0.698, 0.6408, 0.698, 0.3252, 0.6758, 0.3252, 0.6758, 0.3108, 0.698, 0.05562, 0.6758, 0.009602, 0.698, 0.009602, 0.698, 0.2801, 0.6758, 0.2801, 0.6758, 0.227, 0.698, 0.2098, 0.6964, 0.4487, 0.6779, 0.449, 0.6776, 0.3818, 0.6967, 0.3821, 0.698, 0.5957, 0.6758, 0.5957, 0.6758, 0.5507, 0.698, 0.5507, 0.7209, 0.5957, 0.698, 0.5957, 0.698, 0.5507, 0.7209, 0.5507, 0.7209, 0.4605, 0.698, 0.4605, 0.698, 0.3703, 0.7209, 0.3703, 0.7209, 0.2801, 0.7029, 0.2801, 0.7209, 0.19, 0.7209, 0.05562, 0.698, 0.05562, 0.7209, 0.009602, 0.7209, 0.3252, 0.698, 0.3252, 0.7029, 0.2801, 0.7209, 0.2801, 0.7209, 0.731, 0.698, 0.731, 0.698, 0.6408, 0.7184, 0.1739, 0.7003, 0.1178, 0.7185, 0.1161, 0.7209, 0.5046, 0.698, 0.5046, 0.698, 0.4605, 0.7209, 0.4605, 0.7209, 0.3703, 0.698, 0.3703, 0.698, 0.3252, 0.7209, 0.3252, 0.7209, 0.6408, 0.698, 0.6408, 0.698, 0.5957, 0.7209, 0.5957, 0.7209, 0.5507, 0.698, 0.5507, 0.698, 0.5046, 0.7209, 0.5046, 0.7209, 0.09978, 0.698, 0.09978, 0.698, 0.05562, 0.7209, 0.05562, 0.6758, 0.09978, 0.6533, 0.09978, 0.6533, 0.05562, 0.6758, 0.05562, 0.6758, 0.5507, 0.6533, 0.5507, 0.6533, 0.5046, 0.6758, 0.5046, 0.6758, 0.6408, 0.6533, 0.6408, 0.6533, 0.5957, 0.6758, 0.5957, 0.6758, 0.3703, 0.6533, 0.3703, 0.6533, 0.3252, 0.6758, 0.3252, 0.6758, 0.5046, 0.6533, 0.5046, 0.6533, 0.4605, 0.6758, 0.4605, 0.6758, 0.19, 0.6533, 0.19, 0.6758, 0.09978, 0.6758, 0.731, 0.6533, 0.731, 0.6533, 0.6408, 0.7003, 0.1178, 0.7184, 0.1739, 0.7209, 0.19, 0.698, 0.19, 0.698, 0.09978, 0.6758, 0.05562, 0.6533, 0.05562, 0.6533, 0.009602, 0.6758, 0.009602, 0.6758, 0.2801, 0.6533, 0.2801, 0.6533, 0.19, 0.6758, 0.227, 0.6741, 0.449, 0.6548, 0.4497, 0.655, 0.3812, 0.6739, 0.3819, 0.6758, 0.5957, 0.6533, 0.5957, 0.6533, 0.5507, 0.6758, 0.5507, 0.6533, 0.6408, 0.6758, 0.6408, 0.6758, 0.731, 0.6758, 0.009602, 0.698, 0.05562, 0.6758, 0.05562, 0.7209, 0.009602, 0.698, 0.05562, 0.698, 0.009602, 0.5406, 0.2801, 0.4964, 0.3252, 0.4964, 0.2801, 0.698, 0.2098, 0.6758, 0.227, 0.6758, 0.19, 0.698, 0.19, 0.7029, 0.2801, 0.698, 0.3252, 0.698, 0.2801, 0.6758, 0.227, 0.6533, 0.19, 0.6758, 0.19, 0.6758, 0.3108, 0.6758, 0.2801, 0.698, 0.2801, 0.698, 0.3252, 0.6758, 0.3108, 0.6533, 0.2801, 0.6758, 0.2801, 0.6308, 0.19, 0.5406, 0.2801, 0.5406, 0.19, 0.6308, 0.19, 0.6533, 0.2801, 0.6308, 0.2801, 0.7209, 0.19, 0.698, 0.2098, 0.698, 0.19, 0.698, 0.2098, 0.7209, 0.19, 0.7029, 0.2801, 0.698, 0.2801, 0.4569, 0.2844, 0.4929, 0.2844, 0.4929, 0.3196, 0.6758, 0.09978, 0.6533, 0.19, 0.6533, 0.09978, 0.6308, 0.3252, 0.5406, 0.3252, 0.5406, 0.3027, 0.6308, 0.3027, 0.6533, 0.3252, 0.6308, 0.3252, 0.6308, 0.3027, 0.6533, 0.3027, 0.4615, 0.3401, 0.462, 0.3554, 0.4504, 0.3703, 0.4504, 0.3252, 0.462, 0.3554, 0.4847, 0.3565, 0.4964, 0.3703, 0.4504, 0.3703, 0.4853, 0.339, 0.4615, 0.3401, 0.4504, 0.3252, 0.4964, 0.3252, 0.4847, 0.3565, 0.4853, 0.339, 0.4964, 0.3252, 0.4964, 0.3703, 0.4929, 0.2844, 0.4569, 0.2844, 0.4504, 0.2801, 0.4964, 0.2801, 0.4929, 0.3196, 0.4929, 0.2844, 0.4964, 0.2801, 0.4964, 0.3252, 0.4569, 0.2844, 0.4929, 0.3196, 0.4964, 0.3252, 0.4504, 0.2801, 0.6533, 0.09978, 0.6413, 0.145, 0.6308, 0.09978, 0.6955, 0.0728, 0.6758, 0.05562, 0.698, 0.05562, 0.6955, 0.0728, 0.698, 0.05562, 0.698, 0.09978, 0.6308, 0.09978, 0.6413, 0.145, 0.6308, 0.19, 0.7185, 0.1161, 0.7003, 0.1178, 0.698, 0.09978, 0.7209, 0.09978, 0.7184, 0.1739, 0.7185, 0.1161, 0.7209, 0.09978, 0.7209, 0.19, 0.698, 0.6408, 0.7209, 0.6408, 0.7209, 0.731, 0.6758, 0.3252, 0.6533, 0.3252, 0.6533, 0.3027, 0.6533, 0.2801, 0.6758, 0.3108, 0.6967, 0.3821, 0.6776, 0.3818, 0.6758, 0.3703, 0.698, 0.3703, 0.6779, 0.449, 0.6964, 0.4487, 0.698, 0.4605, 0.6758, 0.4605, 0.6964, 0.4487, 0.6967, 0.3821, 0.698, 0.3703, 0.698, 0.4605, 0.6739, 0.3819, 0.655, 0.3812, 0.6533, 0.3703, 0.6758, 0.3703, 0.6548, 0.4497, 0.6741, 0.449, 0.6758, 0.4605, 0.6533, 0.4605, 0.6326, 0.3919, 0.6533, 0.3703, 0.655, 0.3812, 0.6548, 0.4497, 0.6533, 0.4605, 0.6324, 0.4397, 0.6741, 0.449, 0.6739, 0.3819, 0.6758, 0.3703, 0.6776, 0.3818, 0.6779, 0.449, 0.6758, 0.4605, 0.6326, 0.3919, 0.6308, 0.3703, 0.6533, 0.3703, 0.6324, 0.4397, 0.6533, 0.4605, 0.6308, 0.4605, 0.6189, 0.3281, 0.6308, 0.3252, 0.6308, 0.3703, 0.553, 0.328, 0.5406, 0.3703, 0.5406, 0.3252, 0.6189, 0.3281, 0.553, 0.328, 0.5406, 0.3252, 0.6308, 0.3252])
me_cube_002.materials.append(mat_asteriod)
me_cube_002.use_remesh_fix_poles = True
me_cube_002.use_remesh_preserve_attributes = False
me_cube_002.update()

# ---- objects
ob_cube = bpy.data.objects.new('Cube', me_cube)
ob_cube_001 = bpy.data.objects.new('Cube.001', me_cube_001)
ob_cube_002 = bpy.data.objects.new('Cube.002', me_cube_002)

# ---- transforms, parenting, visibility, modifiers, constraints
ob_cube.location = (0.0, 0.0, 0.0)
ob_cube.scale = (4.703, 4.703, 4.703)
ob_cube.lock_rotations_4d = False
ob_cube.empty_display_type = 'ARROWS'
ob_cube.lineart.crease_threshold = 0.0
ob_cube_001.location = (1.257, 0.0734, 0.8318)
ob_cube_001.scale = (1.0, 6.721, 1.0)
ob_cube_002.location = (-2.681, -5.303, 2.926)
ob_cube_002.scale = (4.201, 3.512, 1.0)

# ---- collection membership
col_collection.objects.link(ob_cube)
col_collection.objects.link(ob_cube_001)
col_collection.objects.link(ob_cube_002)

# ---- scene / render settings (as saved in the file)
scene.frame_start = 1; scene.frame_end = 250; scene.frame_set(1)
scene.render.engine = 'BLENDER_EEVEE_NEXT'
scene.cycles.use_denoising = False
scene.cycles.samples = 128
scene.cycles.sampling_pattern = 'TABULATED_SOBOL'
scene.cycles.use_adaptive_sampling = False
scene.cycles.use_light_tree = False
scene.view_settings.view_transform = 'Filmic'
bpy.context.view_layer.update()

# ---- added for rendering (the .blend has no active camera and no usable light): camera, sun
cam_auto = bpy.data.cameras.new('AutoCamera')
cam_auto.lens = 50.0
cam_auto.sensor_width = 36.0
cam_auto.clip_end = 1000.0
ob_auto_camera = bpy.data.objects.new('AutoCamera', cam_auto)
scene.collection.objects.link(ob_auto_camera)
ob_auto_camera.location = (25.4174, -35.2882, 27.141)
ob_auto_camera.rotation_euler = (1.09748, -7.21219e-08, 0.694738)
scene.camera = ob_auto_camera
light_auto_sun = bpy.data.lights.new('AutoSun', 'SUN')
light_auto_sun.energy = 3.0
light_auto_sun.angle = 0.0523599
ob_auto_sun = bpy.data.objects.new('AutoSun', light_auto_sun)
scene.collection.objects.link(ob_auto_sun)
ob_auto_sun.rotation_euler = (0.872665, 0.174533, 0.523599)
bpy.context.view_layer.update()
